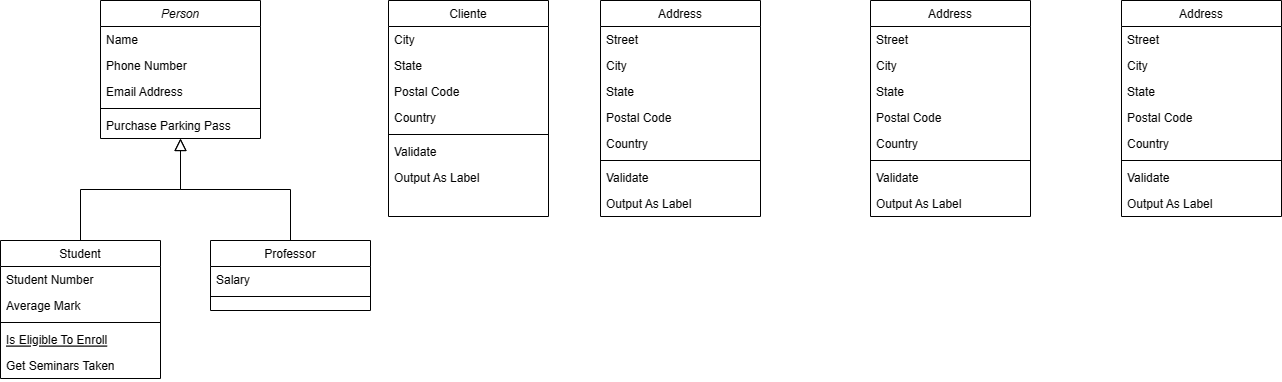

The diagram above was exported from draw.io. Its source (the exported page's mxGraphModel, read from the mxfile embedded in the PNG):
<mxGraphModel dx="927" dy="578" grid="1" gridSize="10" guides="1" tooltips="1" connect="1" arrows="1" fold="1" page="1" pageScale="1" pageWidth="827" pageHeight="1169" math="0" shadow="0">
  <root>
    <mxCell id="WIyWlLk6GJQsqaUBKTNV-0" />
    <mxCell id="WIyWlLk6GJQsqaUBKTNV-1" parent="WIyWlLk6GJQsqaUBKTNV-0" />
    <mxCell id="zkfFHV4jXpPFQw0GAbJ--0" value="Person" style="swimlane;fontStyle=2;align=center;verticalAlign=top;childLayout=stackLayout;horizontal=1;startSize=26;horizontalStack=0;resizeParent=1;resizeLast=0;collapsible=1;marginBottom=0;rounded=0;shadow=0;strokeWidth=1;" parent="WIyWlLk6GJQsqaUBKTNV-1" vertex="1">
      <mxGeometry x="220" y="120" width="160" height="138" as="geometry">
        <mxRectangle x="230" y="140" width="160" height="26" as="alternateBounds" />
      </mxGeometry>
    </mxCell>
    <mxCell id="zkfFHV4jXpPFQw0GAbJ--1" value="Name" style="text;align=left;verticalAlign=top;spacingLeft=4;spacingRight=4;overflow=hidden;rotatable=0;points=[[0,0.5],[1,0.5]];portConstraint=eastwest;" parent="zkfFHV4jXpPFQw0GAbJ--0" vertex="1">
      <mxGeometry y="26" width="160" height="26" as="geometry" />
    </mxCell>
    <mxCell id="zkfFHV4jXpPFQw0GAbJ--2" value="Phone Number" style="text;align=left;verticalAlign=top;spacingLeft=4;spacingRight=4;overflow=hidden;rotatable=0;points=[[0,0.5],[1,0.5]];portConstraint=eastwest;rounded=0;shadow=0;html=0;" parent="zkfFHV4jXpPFQw0GAbJ--0" vertex="1">
      <mxGeometry y="52" width="160" height="26" as="geometry" />
    </mxCell>
    <mxCell id="zkfFHV4jXpPFQw0GAbJ--3" value="Email Address" style="text;align=left;verticalAlign=top;spacingLeft=4;spacingRight=4;overflow=hidden;rotatable=0;points=[[0,0.5],[1,0.5]];portConstraint=eastwest;rounded=0;shadow=0;html=0;" parent="zkfFHV4jXpPFQw0GAbJ--0" vertex="1">
      <mxGeometry y="78" width="160" height="26" as="geometry" />
    </mxCell>
    <mxCell id="zkfFHV4jXpPFQw0GAbJ--4" value="" style="line;html=1;strokeWidth=1;align=left;verticalAlign=middle;spacingTop=-1;spacingLeft=3;spacingRight=3;rotatable=0;labelPosition=right;points=[];portConstraint=eastwest;" parent="zkfFHV4jXpPFQw0GAbJ--0" vertex="1">
      <mxGeometry y="104" width="160" height="8" as="geometry" />
    </mxCell>
    <mxCell id="zkfFHV4jXpPFQw0GAbJ--5" value="Purchase Parking Pass" style="text;align=left;verticalAlign=top;spacingLeft=4;spacingRight=4;overflow=hidden;rotatable=0;points=[[0,0.5],[1,0.5]];portConstraint=eastwest;" parent="zkfFHV4jXpPFQw0GAbJ--0" vertex="1">
      <mxGeometry y="112" width="160" height="26" as="geometry" />
    </mxCell>
    <mxCell id="zkfFHV4jXpPFQw0GAbJ--6" value="Student" style="swimlane;fontStyle=0;align=center;verticalAlign=top;childLayout=stackLayout;horizontal=1;startSize=26;horizontalStack=0;resizeParent=1;resizeLast=0;collapsible=1;marginBottom=0;rounded=0;shadow=0;strokeWidth=1;" parent="WIyWlLk6GJQsqaUBKTNV-1" vertex="1">
      <mxGeometry x="120" y="360" width="160" height="138" as="geometry">
        <mxRectangle x="130" y="380" width="160" height="26" as="alternateBounds" />
      </mxGeometry>
    </mxCell>
    <mxCell id="zkfFHV4jXpPFQw0GAbJ--7" value="Student Number" style="text;align=left;verticalAlign=top;spacingLeft=4;spacingRight=4;overflow=hidden;rotatable=0;points=[[0,0.5],[1,0.5]];portConstraint=eastwest;" parent="zkfFHV4jXpPFQw0GAbJ--6" vertex="1">
      <mxGeometry y="26" width="160" height="26" as="geometry" />
    </mxCell>
    <mxCell id="zkfFHV4jXpPFQw0GAbJ--8" value="Average Mark" style="text;align=left;verticalAlign=top;spacingLeft=4;spacingRight=4;overflow=hidden;rotatable=0;points=[[0,0.5],[1,0.5]];portConstraint=eastwest;rounded=0;shadow=0;html=0;" parent="zkfFHV4jXpPFQw0GAbJ--6" vertex="1">
      <mxGeometry y="52" width="160" height="26" as="geometry" />
    </mxCell>
    <mxCell id="zkfFHV4jXpPFQw0GAbJ--9" value="" style="line;html=1;strokeWidth=1;align=left;verticalAlign=middle;spacingTop=-1;spacingLeft=3;spacingRight=3;rotatable=0;labelPosition=right;points=[];portConstraint=eastwest;" parent="zkfFHV4jXpPFQw0GAbJ--6" vertex="1">
      <mxGeometry y="78" width="160" height="8" as="geometry" />
    </mxCell>
    <mxCell id="zkfFHV4jXpPFQw0GAbJ--10" value="Is Eligible To Enroll" style="text;align=left;verticalAlign=top;spacingLeft=4;spacingRight=4;overflow=hidden;rotatable=0;points=[[0,0.5],[1,0.5]];portConstraint=eastwest;fontStyle=4" parent="zkfFHV4jXpPFQw0GAbJ--6" vertex="1">
      <mxGeometry y="86" width="160" height="26" as="geometry" />
    </mxCell>
    <mxCell id="zkfFHV4jXpPFQw0GAbJ--11" value="Get Seminars Taken" style="text;align=left;verticalAlign=top;spacingLeft=4;spacingRight=4;overflow=hidden;rotatable=0;points=[[0,0.5],[1,0.5]];portConstraint=eastwest;" parent="zkfFHV4jXpPFQw0GAbJ--6" vertex="1">
      <mxGeometry y="112" width="160" height="26" as="geometry" />
    </mxCell>
    <mxCell id="zkfFHV4jXpPFQw0GAbJ--12" value="" style="endArrow=block;endSize=10;endFill=0;shadow=0;strokeWidth=1;rounded=0;edgeStyle=elbowEdgeStyle;elbow=vertical;" parent="WIyWlLk6GJQsqaUBKTNV-1" source="zkfFHV4jXpPFQw0GAbJ--6" target="zkfFHV4jXpPFQw0GAbJ--0" edge="1">
      <mxGeometry width="160" relative="1" as="geometry">
        <mxPoint x="200" y="203" as="sourcePoint" />
        <mxPoint x="200" y="203" as="targetPoint" />
      </mxGeometry>
    </mxCell>
    <mxCell id="zkfFHV4jXpPFQw0GAbJ--13" value="Professor" style="swimlane;fontStyle=0;align=center;verticalAlign=top;childLayout=stackLayout;horizontal=1;startSize=26;horizontalStack=0;resizeParent=1;resizeLast=0;collapsible=1;marginBottom=0;rounded=0;shadow=0;strokeWidth=1;" parent="WIyWlLk6GJQsqaUBKTNV-1" vertex="1">
      <mxGeometry x="330" y="360" width="160" height="70" as="geometry">
        <mxRectangle x="340" y="380" width="170" height="26" as="alternateBounds" />
      </mxGeometry>
    </mxCell>
    <mxCell id="zkfFHV4jXpPFQw0GAbJ--14" value="Salary" style="text;align=left;verticalAlign=top;spacingLeft=4;spacingRight=4;overflow=hidden;rotatable=0;points=[[0,0.5],[1,0.5]];portConstraint=eastwest;" parent="zkfFHV4jXpPFQw0GAbJ--13" vertex="1">
      <mxGeometry y="26" width="160" height="26" as="geometry" />
    </mxCell>
    <mxCell id="zkfFHV4jXpPFQw0GAbJ--15" value="" style="line;html=1;strokeWidth=1;align=left;verticalAlign=middle;spacingTop=-1;spacingLeft=3;spacingRight=3;rotatable=0;labelPosition=right;points=[];portConstraint=eastwest;" parent="zkfFHV4jXpPFQw0GAbJ--13" vertex="1">
      <mxGeometry y="52" width="160" height="8" as="geometry" />
    </mxCell>
    <mxCell id="zkfFHV4jXpPFQw0GAbJ--16" value="" style="endArrow=block;endSize=10;endFill=0;shadow=0;strokeWidth=1;rounded=0;edgeStyle=elbowEdgeStyle;elbow=vertical;" parent="WIyWlLk6GJQsqaUBKTNV-1" source="zkfFHV4jXpPFQw0GAbJ--13" target="zkfFHV4jXpPFQw0GAbJ--0" edge="1">
      <mxGeometry width="160" relative="1" as="geometry">
        <mxPoint x="210" y="373" as="sourcePoint" />
        <mxPoint x="310" y="271" as="targetPoint" />
      </mxGeometry>
    </mxCell>
    <mxCell id="zkfFHV4jXpPFQw0GAbJ--17" value="Cliente" style="swimlane;fontStyle=0;align=center;verticalAlign=top;childLayout=stackLayout;horizontal=1;startSize=26;horizontalStack=0;resizeParent=1;resizeLast=0;collapsible=1;marginBottom=0;rounded=0;shadow=0;strokeWidth=1;" parent="WIyWlLk6GJQsqaUBKTNV-1" vertex="1">
      <mxGeometry x="508" y="120" width="160" height="216" as="geometry">
        <mxRectangle x="550" y="140" width="160" height="26" as="alternateBounds" />
      </mxGeometry>
    </mxCell>
    <mxCell id="zkfFHV4jXpPFQw0GAbJ--19" value="City" style="text;align=left;verticalAlign=top;spacingLeft=4;spacingRight=4;overflow=hidden;rotatable=0;points=[[0,0.5],[1,0.5]];portConstraint=eastwest;rounded=0;shadow=0;html=0;" parent="zkfFHV4jXpPFQw0GAbJ--17" vertex="1">
      <mxGeometry y="26" width="160" height="26" as="geometry" />
    </mxCell>
    <mxCell id="zkfFHV4jXpPFQw0GAbJ--20" value="State" style="text;align=left;verticalAlign=top;spacingLeft=4;spacingRight=4;overflow=hidden;rotatable=0;points=[[0,0.5],[1,0.5]];portConstraint=eastwest;rounded=0;shadow=0;html=0;" parent="zkfFHV4jXpPFQw0GAbJ--17" vertex="1">
      <mxGeometry y="52" width="160" height="26" as="geometry" />
    </mxCell>
    <mxCell id="zkfFHV4jXpPFQw0GAbJ--21" value="Postal Code" style="text;align=left;verticalAlign=top;spacingLeft=4;spacingRight=4;overflow=hidden;rotatable=0;points=[[0,0.5],[1,0.5]];portConstraint=eastwest;rounded=0;shadow=0;html=0;" parent="zkfFHV4jXpPFQw0GAbJ--17" vertex="1">
      <mxGeometry y="78" width="160" height="26" as="geometry" />
    </mxCell>
    <mxCell id="zkfFHV4jXpPFQw0GAbJ--22" value="Country" style="text;align=left;verticalAlign=top;spacingLeft=4;spacingRight=4;overflow=hidden;rotatable=0;points=[[0,0.5],[1,0.5]];portConstraint=eastwest;rounded=0;shadow=0;html=0;" parent="zkfFHV4jXpPFQw0GAbJ--17" vertex="1">
      <mxGeometry y="104" width="160" height="26" as="geometry" />
    </mxCell>
    <mxCell id="zkfFHV4jXpPFQw0GAbJ--23" value="" style="line;html=1;strokeWidth=1;align=left;verticalAlign=middle;spacingTop=-1;spacingLeft=3;spacingRight=3;rotatable=0;labelPosition=right;points=[];portConstraint=eastwest;" parent="zkfFHV4jXpPFQw0GAbJ--17" vertex="1">
      <mxGeometry y="130" width="160" height="8" as="geometry" />
    </mxCell>
    <mxCell id="zkfFHV4jXpPFQw0GAbJ--24" value="Validate" style="text;align=left;verticalAlign=top;spacingLeft=4;spacingRight=4;overflow=hidden;rotatable=0;points=[[0,0.5],[1,0.5]];portConstraint=eastwest;" parent="zkfFHV4jXpPFQw0GAbJ--17" vertex="1">
      <mxGeometry y="138" width="160" height="26" as="geometry" />
    </mxCell>
    <mxCell id="zkfFHV4jXpPFQw0GAbJ--25" value="Output As Label" style="text;align=left;verticalAlign=top;spacingLeft=4;spacingRight=4;overflow=hidden;rotatable=0;points=[[0,0.5],[1,0.5]];portConstraint=eastwest;" parent="zkfFHV4jXpPFQw0GAbJ--17" vertex="1">
      <mxGeometry y="164" width="160" height="26" as="geometry" />
    </mxCell>
    <mxCell id="EOWV0T-pRCkLksfxVYUw-0" value="Address" style="swimlane;fontStyle=0;align=center;verticalAlign=top;childLayout=stackLayout;horizontal=1;startSize=26;horizontalStack=0;resizeParent=1;resizeLast=0;collapsible=1;marginBottom=0;rounded=0;shadow=0;strokeWidth=1;" vertex="1" parent="WIyWlLk6GJQsqaUBKTNV-1">
      <mxGeometry x="720" y="120" width="160" height="216" as="geometry">
        <mxRectangle x="550" y="140" width="160" height="26" as="alternateBounds" />
      </mxGeometry>
    </mxCell>
    <mxCell id="EOWV0T-pRCkLksfxVYUw-1" value="Street" style="text;align=left;verticalAlign=top;spacingLeft=4;spacingRight=4;overflow=hidden;rotatable=0;points=[[0,0.5],[1,0.5]];portConstraint=eastwest;" vertex="1" parent="EOWV0T-pRCkLksfxVYUw-0">
      <mxGeometry y="26" width="160" height="26" as="geometry" />
    </mxCell>
    <mxCell id="EOWV0T-pRCkLksfxVYUw-2" value="City" style="text;align=left;verticalAlign=top;spacingLeft=4;spacingRight=4;overflow=hidden;rotatable=0;points=[[0,0.5],[1,0.5]];portConstraint=eastwest;rounded=0;shadow=0;html=0;" vertex="1" parent="EOWV0T-pRCkLksfxVYUw-0">
      <mxGeometry y="52" width="160" height="26" as="geometry" />
    </mxCell>
    <mxCell id="EOWV0T-pRCkLksfxVYUw-3" value="State" style="text;align=left;verticalAlign=top;spacingLeft=4;spacingRight=4;overflow=hidden;rotatable=0;points=[[0,0.5],[1,0.5]];portConstraint=eastwest;rounded=0;shadow=0;html=0;" vertex="1" parent="EOWV0T-pRCkLksfxVYUw-0">
      <mxGeometry y="78" width="160" height="26" as="geometry" />
    </mxCell>
    <mxCell id="EOWV0T-pRCkLksfxVYUw-4" value="Postal Code" style="text;align=left;verticalAlign=top;spacingLeft=4;spacingRight=4;overflow=hidden;rotatable=0;points=[[0,0.5],[1,0.5]];portConstraint=eastwest;rounded=0;shadow=0;html=0;" vertex="1" parent="EOWV0T-pRCkLksfxVYUw-0">
      <mxGeometry y="104" width="160" height="26" as="geometry" />
    </mxCell>
    <mxCell id="EOWV0T-pRCkLksfxVYUw-5" value="Country" style="text;align=left;verticalAlign=top;spacingLeft=4;spacingRight=4;overflow=hidden;rotatable=0;points=[[0,0.5],[1,0.5]];portConstraint=eastwest;rounded=0;shadow=0;html=0;" vertex="1" parent="EOWV0T-pRCkLksfxVYUw-0">
      <mxGeometry y="130" width="160" height="26" as="geometry" />
    </mxCell>
    <mxCell id="EOWV0T-pRCkLksfxVYUw-6" value="" style="line;html=1;strokeWidth=1;align=left;verticalAlign=middle;spacingTop=-1;spacingLeft=3;spacingRight=3;rotatable=0;labelPosition=right;points=[];portConstraint=eastwest;" vertex="1" parent="EOWV0T-pRCkLksfxVYUw-0">
      <mxGeometry y="156" width="160" height="8" as="geometry" />
    </mxCell>
    <mxCell id="EOWV0T-pRCkLksfxVYUw-7" value="Validate" style="text;align=left;verticalAlign=top;spacingLeft=4;spacingRight=4;overflow=hidden;rotatable=0;points=[[0,0.5],[1,0.5]];portConstraint=eastwest;" vertex="1" parent="EOWV0T-pRCkLksfxVYUw-0">
      <mxGeometry y="164" width="160" height="26" as="geometry" />
    </mxCell>
    <mxCell id="EOWV0T-pRCkLksfxVYUw-8" value="Output As Label" style="text;align=left;verticalAlign=top;spacingLeft=4;spacingRight=4;overflow=hidden;rotatable=0;points=[[0,0.5],[1,0.5]];portConstraint=eastwest;" vertex="1" parent="EOWV0T-pRCkLksfxVYUw-0">
      <mxGeometry y="190" width="160" height="26" as="geometry" />
    </mxCell>
    <mxCell id="EOWV0T-pRCkLksfxVYUw-9" value="Address" style="swimlane;fontStyle=0;align=center;verticalAlign=top;childLayout=stackLayout;horizontal=1;startSize=26;horizontalStack=0;resizeParent=1;resizeLast=0;collapsible=1;marginBottom=0;rounded=0;shadow=0;strokeWidth=1;" vertex="1" parent="WIyWlLk6GJQsqaUBKTNV-1">
      <mxGeometry x="990" y="120" width="160" height="216" as="geometry">
        <mxRectangle x="550" y="140" width="160" height="26" as="alternateBounds" />
      </mxGeometry>
    </mxCell>
    <mxCell id="EOWV0T-pRCkLksfxVYUw-10" value="Street" style="text;align=left;verticalAlign=top;spacingLeft=4;spacingRight=4;overflow=hidden;rotatable=0;points=[[0,0.5],[1,0.5]];portConstraint=eastwest;" vertex="1" parent="EOWV0T-pRCkLksfxVYUw-9">
      <mxGeometry y="26" width="160" height="26" as="geometry" />
    </mxCell>
    <mxCell id="EOWV0T-pRCkLksfxVYUw-11" value="City" style="text;align=left;verticalAlign=top;spacingLeft=4;spacingRight=4;overflow=hidden;rotatable=0;points=[[0,0.5],[1,0.5]];portConstraint=eastwest;rounded=0;shadow=0;html=0;" vertex="1" parent="EOWV0T-pRCkLksfxVYUw-9">
      <mxGeometry y="52" width="160" height="26" as="geometry" />
    </mxCell>
    <mxCell id="EOWV0T-pRCkLksfxVYUw-12" value="State" style="text;align=left;verticalAlign=top;spacingLeft=4;spacingRight=4;overflow=hidden;rotatable=0;points=[[0,0.5],[1,0.5]];portConstraint=eastwest;rounded=0;shadow=0;html=0;" vertex="1" parent="EOWV0T-pRCkLksfxVYUw-9">
      <mxGeometry y="78" width="160" height="26" as="geometry" />
    </mxCell>
    <mxCell id="EOWV0T-pRCkLksfxVYUw-13" value="Postal Code" style="text;align=left;verticalAlign=top;spacingLeft=4;spacingRight=4;overflow=hidden;rotatable=0;points=[[0,0.5],[1,0.5]];portConstraint=eastwest;rounded=0;shadow=0;html=0;" vertex="1" parent="EOWV0T-pRCkLksfxVYUw-9">
      <mxGeometry y="104" width="160" height="26" as="geometry" />
    </mxCell>
    <mxCell id="EOWV0T-pRCkLksfxVYUw-14" value="Country" style="text;align=left;verticalAlign=top;spacingLeft=4;spacingRight=4;overflow=hidden;rotatable=0;points=[[0,0.5],[1,0.5]];portConstraint=eastwest;rounded=0;shadow=0;html=0;" vertex="1" parent="EOWV0T-pRCkLksfxVYUw-9">
      <mxGeometry y="130" width="160" height="26" as="geometry" />
    </mxCell>
    <mxCell id="EOWV0T-pRCkLksfxVYUw-15" value="" style="line;html=1;strokeWidth=1;align=left;verticalAlign=middle;spacingTop=-1;spacingLeft=3;spacingRight=3;rotatable=0;labelPosition=right;points=[];portConstraint=eastwest;" vertex="1" parent="EOWV0T-pRCkLksfxVYUw-9">
      <mxGeometry y="156" width="160" height="8" as="geometry" />
    </mxCell>
    <mxCell id="EOWV0T-pRCkLksfxVYUw-16" value="Validate" style="text;align=left;verticalAlign=top;spacingLeft=4;spacingRight=4;overflow=hidden;rotatable=0;points=[[0,0.5],[1,0.5]];portConstraint=eastwest;" vertex="1" parent="EOWV0T-pRCkLksfxVYUw-9">
      <mxGeometry y="164" width="160" height="26" as="geometry" />
    </mxCell>
    <mxCell id="EOWV0T-pRCkLksfxVYUw-17" value="Output As Label" style="text;align=left;verticalAlign=top;spacingLeft=4;spacingRight=4;overflow=hidden;rotatable=0;points=[[0,0.5],[1,0.5]];portConstraint=eastwest;" vertex="1" parent="EOWV0T-pRCkLksfxVYUw-9">
      <mxGeometry y="190" width="160" height="26" as="geometry" />
    </mxCell>
    <mxCell id="EOWV0T-pRCkLksfxVYUw-18" value="Address" style="swimlane;fontStyle=0;align=center;verticalAlign=top;childLayout=stackLayout;horizontal=1;startSize=26;horizontalStack=0;resizeParent=1;resizeLast=0;collapsible=1;marginBottom=0;rounded=0;shadow=0;strokeWidth=1;" vertex="1" parent="WIyWlLk6GJQsqaUBKTNV-1">
      <mxGeometry x="1241" y="120" width="160" height="216" as="geometry">
        <mxRectangle x="550" y="140" width="160" height="26" as="alternateBounds" />
      </mxGeometry>
    </mxCell>
    <mxCell id="EOWV0T-pRCkLksfxVYUw-19" value="Street" style="text;align=left;verticalAlign=top;spacingLeft=4;spacingRight=4;overflow=hidden;rotatable=0;points=[[0,0.5],[1,0.5]];portConstraint=eastwest;" vertex="1" parent="EOWV0T-pRCkLksfxVYUw-18">
      <mxGeometry y="26" width="160" height="26" as="geometry" />
    </mxCell>
    <mxCell id="EOWV0T-pRCkLksfxVYUw-20" value="City" style="text;align=left;verticalAlign=top;spacingLeft=4;spacingRight=4;overflow=hidden;rotatable=0;points=[[0,0.5],[1,0.5]];portConstraint=eastwest;rounded=0;shadow=0;html=0;" vertex="1" parent="EOWV0T-pRCkLksfxVYUw-18">
      <mxGeometry y="52" width="160" height="26" as="geometry" />
    </mxCell>
    <mxCell id="EOWV0T-pRCkLksfxVYUw-21" value="State" style="text;align=left;verticalAlign=top;spacingLeft=4;spacingRight=4;overflow=hidden;rotatable=0;points=[[0,0.5],[1,0.5]];portConstraint=eastwest;rounded=0;shadow=0;html=0;" vertex="1" parent="EOWV0T-pRCkLksfxVYUw-18">
      <mxGeometry y="78" width="160" height="26" as="geometry" />
    </mxCell>
    <mxCell id="EOWV0T-pRCkLksfxVYUw-22" value="Postal Code" style="text;align=left;verticalAlign=top;spacingLeft=4;spacingRight=4;overflow=hidden;rotatable=0;points=[[0,0.5],[1,0.5]];portConstraint=eastwest;rounded=0;shadow=0;html=0;" vertex="1" parent="EOWV0T-pRCkLksfxVYUw-18">
      <mxGeometry y="104" width="160" height="26" as="geometry" />
    </mxCell>
    <mxCell id="EOWV0T-pRCkLksfxVYUw-23" value="Country" style="text;align=left;verticalAlign=top;spacingLeft=4;spacingRight=4;overflow=hidden;rotatable=0;points=[[0,0.5],[1,0.5]];portConstraint=eastwest;rounded=0;shadow=0;html=0;" vertex="1" parent="EOWV0T-pRCkLksfxVYUw-18">
      <mxGeometry y="130" width="160" height="26" as="geometry" />
    </mxCell>
    <mxCell id="EOWV0T-pRCkLksfxVYUw-24" value="" style="line;html=1;strokeWidth=1;align=left;verticalAlign=middle;spacingTop=-1;spacingLeft=3;spacingRight=3;rotatable=0;labelPosition=right;points=[];portConstraint=eastwest;" vertex="1" parent="EOWV0T-pRCkLksfxVYUw-18">
      <mxGeometry y="156" width="160" height="8" as="geometry" />
    </mxCell>
    <mxCell id="EOWV0T-pRCkLksfxVYUw-25" value="Validate" style="text;align=left;verticalAlign=top;spacingLeft=4;spacingRight=4;overflow=hidden;rotatable=0;points=[[0,0.5],[1,0.5]];portConstraint=eastwest;" vertex="1" parent="EOWV0T-pRCkLksfxVYUw-18">
      <mxGeometry y="164" width="160" height="26" as="geometry" />
    </mxCell>
    <mxCell id="EOWV0T-pRCkLksfxVYUw-26" value="Output As Label" style="text;align=left;verticalAlign=top;spacingLeft=4;spacingRight=4;overflow=hidden;rotatable=0;points=[[0,0.5],[1,0.5]];portConstraint=eastwest;" vertex="1" parent="EOWV0T-pRCkLksfxVYUw-18">
      <mxGeometry y="190" width="160" height="26" as="geometry" />
    </mxCell>
  </root>
</mxGraphModel>